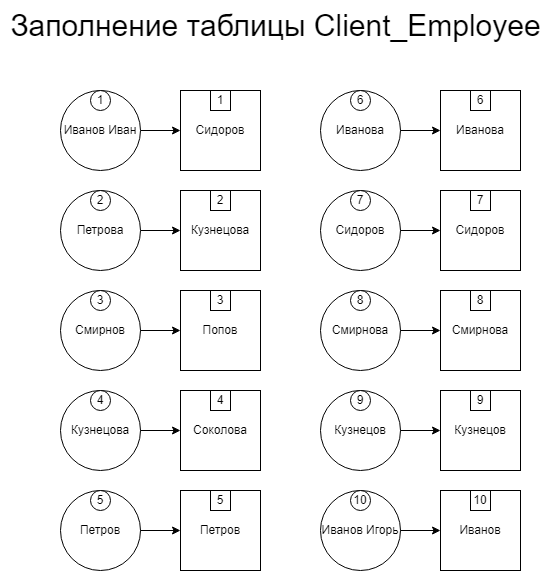

The diagram above was exported from draw.io. Its source (the exported page's mxGraphModel, read from the mxfile embedded in the PNG):
<mxGraphModel dx="1314" dy="685" grid="1" gridSize="10" guides="1" tooltips="1" connect="1" arrows="1" fold="1" page="1" pageScale="1" pageWidth="827" pageHeight="1169" math="0" shadow="0">
  <root>
    <mxCell id="0" />
    <mxCell id="1" parent="0" />
    <mxCell id="rtMMkYriMGk288a22f5_-43" style="edgeStyle=orthogonalEdgeStyle;rounded=0;orthogonalLoop=1;jettySize=auto;html=1;entryX=0;entryY=0.5;entryDx=0;entryDy=0;" edge="1" parent="1" source="rtMMkYriMGk288a22f5_-1" target="rtMMkYriMGk288a22f5_-25">
      <mxGeometry relative="1" as="geometry" />
    </mxCell>
    <mxCell id="rtMMkYriMGk288a22f5_-44" style="edgeStyle=orthogonalEdgeStyle;rounded=0;orthogonalLoop=1;jettySize=auto;html=1;entryX=0;entryY=0.5;entryDx=0;entryDy=0;" edge="1" parent="1" source="rtMMkYriMGk288a22f5_-3" target="rtMMkYriMGk288a22f5_-23">
      <mxGeometry relative="1" as="geometry" />
    </mxCell>
    <mxCell id="rtMMkYriMGk288a22f5_-21" value="&lt;font style=&quot;font-size: 30px;&quot;&gt;Заполнение таблицы Client_Employee&lt;/font&gt;" style="text;html=1;align=center;verticalAlign=middle;resizable=0;points=[];autosize=1;strokeColor=none;fillColor=none;" vertex="1" parent="1">
      <mxGeometry x="124" y="30" width="550" height="50" as="geometry" />
    </mxCell>
    <mxCell id="rtMMkYriMGk288a22f5_-45" value="" style="group" vertex="1" connectable="0" parent="1">
      <mxGeometry x="184" y="320" width="80" height="80" as="geometry" />
    </mxCell>
    <mxCell id="rtMMkYriMGk288a22f5_-5" value="Смирнов" style="ellipse;whiteSpace=wrap;html=1;aspect=fixed;" vertex="1" parent="rtMMkYriMGk288a22f5_-45">
      <mxGeometry width="80" height="80" as="geometry" />
    </mxCell>
    <mxCell id="rtMMkYriMGk288a22f5_-6" value="3" style="ellipse;whiteSpace=wrap;html=1;aspect=fixed;" vertex="1" parent="rtMMkYriMGk288a22f5_-45">
      <mxGeometry x="30" width="20" height="20" as="geometry" />
    </mxCell>
    <mxCell id="rtMMkYriMGk288a22f5_-46" value="" style="group" vertex="1" connectable="0" parent="1">
      <mxGeometry x="184" y="420" width="80" height="80" as="geometry" />
    </mxCell>
    <mxCell id="rtMMkYriMGk288a22f5_-7" value="Кузнецова" style="ellipse;whiteSpace=wrap;html=1;aspect=fixed;" vertex="1" parent="rtMMkYriMGk288a22f5_-46">
      <mxGeometry width="80" height="80" as="geometry" />
    </mxCell>
    <mxCell id="rtMMkYriMGk288a22f5_-8" value="4" style="ellipse;whiteSpace=wrap;html=1;aspect=fixed;" vertex="1" parent="rtMMkYriMGk288a22f5_-46">
      <mxGeometry x="30" width="20" height="20" as="geometry" />
    </mxCell>
    <mxCell id="rtMMkYriMGk288a22f5_-47" value="" style="group" vertex="1" connectable="0" parent="1">
      <mxGeometry x="184" y="520" width="80" height="80" as="geometry" />
    </mxCell>
    <mxCell id="rtMMkYriMGk288a22f5_-9" value="Петров" style="ellipse;whiteSpace=wrap;html=1;aspect=fixed;" vertex="1" parent="rtMMkYriMGk288a22f5_-47">
      <mxGeometry width="80" height="80" as="geometry" />
    </mxCell>
    <mxCell id="rtMMkYriMGk288a22f5_-10" value="5" style="ellipse;whiteSpace=wrap;html=1;aspect=fixed;" vertex="1" parent="rtMMkYriMGk288a22f5_-47">
      <mxGeometry x="30" width="20" height="20" as="geometry" />
    </mxCell>
    <mxCell id="rtMMkYriMGk288a22f5_-48" value="" style="group" vertex="1" connectable="0" parent="1">
      <mxGeometry x="444" y="120" width="80" height="80" as="geometry" />
    </mxCell>
    <mxCell id="rtMMkYriMGk288a22f5_-11" value="Иванова" style="ellipse;whiteSpace=wrap;html=1;aspect=fixed;" vertex="1" parent="rtMMkYriMGk288a22f5_-48">
      <mxGeometry width="80" height="80" as="geometry" />
    </mxCell>
    <mxCell id="rtMMkYriMGk288a22f5_-12" value="6" style="ellipse;whiteSpace=wrap;html=1;aspect=fixed;" vertex="1" parent="rtMMkYriMGk288a22f5_-48">
      <mxGeometry x="30" width="20" height="20" as="geometry" />
    </mxCell>
    <mxCell id="rtMMkYriMGk288a22f5_-49" value="" style="group" vertex="1" connectable="0" parent="1">
      <mxGeometry x="444" y="220" width="80" height="80" as="geometry" />
    </mxCell>
    <mxCell id="rtMMkYriMGk288a22f5_-13" value="Сидоров" style="ellipse;whiteSpace=wrap;html=1;aspect=fixed;" vertex="1" parent="rtMMkYriMGk288a22f5_-49">
      <mxGeometry width="80" height="80" as="geometry" />
    </mxCell>
    <mxCell id="rtMMkYriMGk288a22f5_-14" value="7" style="ellipse;whiteSpace=wrap;html=1;aspect=fixed;" vertex="1" parent="rtMMkYriMGk288a22f5_-49">
      <mxGeometry x="30" width="20" height="20" as="geometry" />
    </mxCell>
    <mxCell id="rtMMkYriMGk288a22f5_-50" value="" style="group" vertex="1" connectable="0" parent="1">
      <mxGeometry x="444" y="320" width="80" height="80" as="geometry" />
    </mxCell>
    <mxCell id="rtMMkYriMGk288a22f5_-15" value="Смирнова" style="ellipse;whiteSpace=wrap;html=1;aspect=fixed;" vertex="1" parent="rtMMkYriMGk288a22f5_-50">
      <mxGeometry width="80" height="80" as="geometry" />
    </mxCell>
    <mxCell id="rtMMkYriMGk288a22f5_-16" value="8" style="ellipse;whiteSpace=wrap;html=1;aspect=fixed;" vertex="1" parent="rtMMkYriMGk288a22f5_-50">
      <mxGeometry x="30" width="20" height="20" as="geometry" />
    </mxCell>
    <mxCell id="rtMMkYriMGk288a22f5_-51" value="" style="group" vertex="1" connectable="0" parent="1">
      <mxGeometry x="444" y="420" width="80" height="80" as="geometry" />
    </mxCell>
    <mxCell id="rtMMkYriMGk288a22f5_-17" value="Кузнецов" style="ellipse;whiteSpace=wrap;html=1;aspect=fixed;" vertex="1" parent="rtMMkYriMGk288a22f5_-51">
      <mxGeometry width="80" height="80" as="geometry" />
    </mxCell>
    <mxCell id="rtMMkYriMGk288a22f5_-18" value="9" style="ellipse;whiteSpace=wrap;html=1;aspect=fixed;" vertex="1" parent="rtMMkYriMGk288a22f5_-51">
      <mxGeometry x="30" width="20" height="20" as="geometry" />
    </mxCell>
    <mxCell id="rtMMkYriMGk288a22f5_-52" value="" style="group" vertex="1" connectable="0" parent="1">
      <mxGeometry x="444" y="520" width="80" height="80" as="geometry" />
    </mxCell>
    <mxCell id="rtMMkYriMGk288a22f5_-19" value="Иванов Игорь" style="ellipse;whiteSpace=wrap;html=1;aspect=fixed;" vertex="1" parent="rtMMkYriMGk288a22f5_-52">
      <mxGeometry width="80" height="80" as="geometry" />
    </mxCell>
    <mxCell id="rtMMkYriMGk288a22f5_-20" value="10" style="ellipse;whiteSpace=wrap;html=1;aspect=fixed;" vertex="1" parent="rtMMkYriMGk288a22f5_-52">
      <mxGeometry x="30" width="20" height="20" as="geometry" />
    </mxCell>
    <mxCell id="rtMMkYriMGk288a22f5_-53" value="" style="group" vertex="1" connectable="0" parent="1">
      <mxGeometry x="184" y="220" width="80" height="80" as="geometry" />
    </mxCell>
    <mxCell id="rtMMkYriMGk288a22f5_-3" value="Петрова" style="ellipse;whiteSpace=wrap;html=1;aspect=fixed;" vertex="1" parent="rtMMkYriMGk288a22f5_-53">
      <mxGeometry width="80" height="80" as="geometry" />
    </mxCell>
    <mxCell id="rtMMkYriMGk288a22f5_-4" value="2" style="ellipse;whiteSpace=wrap;html=1;aspect=fixed;" vertex="1" parent="rtMMkYriMGk288a22f5_-53">
      <mxGeometry x="30" width="20" height="20" as="geometry" />
    </mxCell>
    <mxCell id="rtMMkYriMGk288a22f5_-54" value="" style="group" vertex="1" connectable="0" parent="1">
      <mxGeometry x="184" y="120" width="80" height="80" as="geometry" />
    </mxCell>
    <mxCell id="rtMMkYriMGk288a22f5_-1" value="Иванов Иван" style="ellipse;whiteSpace=wrap;html=1;aspect=fixed;" vertex="1" parent="rtMMkYriMGk288a22f5_-54">
      <mxGeometry width="80" height="80" as="geometry" />
    </mxCell>
    <mxCell id="rtMMkYriMGk288a22f5_-2" value="1" style="ellipse;whiteSpace=wrap;html=1;aspect=fixed;" vertex="1" parent="rtMMkYriMGk288a22f5_-54">
      <mxGeometry x="30" width="20" height="20" as="geometry" />
    </mxCell>
    <mxCell id="rtMMkYriMGk288a22f5_-55" value="" style="group" vertex="1" connectable="0" parent="1">
      <mxGeometry x="304" y="120" width="80" height="80" as="geometry" />
    </mxCell>
    <mxCell id="rtMMkYriMGk288a22f5_-25" value="Сидоров" style="whiteSpace=wrap;html=1;aspect=fixed;" vertex="1" parent="rtMMkYriMGk288a22f5_-55">
      <mxGeometry width="80" height="80" as="geometry" />
    </mxCell>
    <mxCell id="rtMMkYriMGk288a22f5_-26" value="1" style="whiteSpace=wrap;html=1;aspect=fixed;" vertex="1" parent="rtMMkYriMGk288a22f5_-55">
      <mxGeometry x="30" width="20" height="20" as="geometry" />
    </mxCell>
    <mxCell id="rtMMkYriMGk288a22f5_-56" value="" style="group" vertex="1" connectable="0" parent="1">
      <mxGeometry x="304" y="220" width="80" height="80" as="geometry" />
    </mxCell>
    <mxCell id="rtMMkYriMGk288a22f5_-23" value="Кузнецова" style="whiteSpace=wrap;html=1;aspect=fixed;" vertex="1" parent="rtMMkYriMGk288a22f5_-56">
      <mxGeometry width="80" height="80" as="geometry" />
    </mxCell>
    <mxCell id="rtMMkYriMGk288a22f5_-24" value="2" style="whiteSpace=wrap;html=1;aspect=fixed;" vertex="1" parent="rtMMkYriMGk288a22f5_-56">
      <mxGeometry x="30" width="20" height="20" as="geometry" />
    </mxCell>
    <mxCell id="rtMMkYriMGk288a22f5_-57" value="" style="group" vertex="1" connectable="0" parent="1">
      <mxGeometry x="304" y="320" width="80" height="80" as="geometry" />
    </mxCell>
    <mxCell id="rtMMkYriMGk288a22f5_-27" value="Попов" style="whiteSpace=wrap;html=1;aspect=fixed;" vertex="1" parent="rtMMkYriMGk288a22f5_-57">
      <mxGeometry width="80" height="80" as="geometry" />
    </mxCell>
    <mxCell id="rtMMkYriMGk288a22f5_-28" value="3" style="whiteSpace=wrap;html=1;aspect=fixed;" vertex="1" parent="rtMMkYriMGk288a22f5_-57">
      <mxGeometry x="30" width="20" height="20" as="geometry" />
    </mxCell>
    <mxCell id="rtMMkYriMGk288a22f5_-58" value="" style="group" vertex="1" connectable="0" parent="1">
      <mxGeometry x="304" y="420" width="80" height="80" as="geometry" />
    </mxCell>
    <mxCell id="rtMMkYriMGk288a22f5_-29" value="Соколова" style="whiteSpace=wrap;html=1;aspect=fixed;" vertex="1" parent="rtMMkYriMGk288a22f5_-58">
      <mxGeometry width="80" height="80" as="geometry" />
    </mxCell>
    <mxCell id="rtMMkYriMGk288a22f5_-30" value="4" style="whiteSpace=wrap;html=1;aspect=fixed;" vertex="1" parent="rtMMkYriMGk288a22f5_-58">
      <mxGeometry x="30" width="20" height="20" as="geometry" />
    </mxCell>
    <mxCell id="rtMMkYriMGk288a22f5_-59" value="" style="group" vertex="1" connectable="0" parent="1">
      <mxGeometry x="304" y="520" width="80" height="80" as="geometry" />
    </mxCell>
    <mxCell id="rtMMkYriMGk288a22f5_-31" value="Петров" style="whiteSpace=wrap;html=1;aspect=fixed;" vertex="1" parent="rtMMkYriMGk288a22f5_-59">
      <mxGeometry width="80" height="80" as="geometry" />
    </mxCell>
    <mxCell id="rtMMkYriMGk288a22f5_-32" value="5" style="whiteSpace=wrap;html=1;aspect=fixed;" vertex="1" parent="rtMMkYriMGk288a22f5_-59">
      <mxGeometry x="30" width="20" height="20" as="geometry" />
    </mxCell>
    <mxCell id="rtMMkYriMGk288a22f5_-60" value="" style="group" vertex="1" connectable="0" parent="1">
      <mxGeometry x="564" y="120" width="80" height="80" as="geometry" />
    </mxCell>
    <mxCell id="rtMMkYriMGk288a22f5_-33" value="Иванова" style="whiteSpace=wrap;html=1;aspect=fixed;" vertex="1" parent="rtMMkYriMGk288a22f5_-60">
      <mxGeometry width="80" height="80" as="geometry" />
    </mxCell>
    <mxCell id="rtMMkYriMGk288a22f5_-34" value="6" style="whiteSpace=wrap;html=1;aspect=fixed;" vertex="1" parent="rtMMkYriMGk288a22f5_-60">
      <mxGeometry x="30" width="20" height="20" as="geometry" />
    </mxCell>
    <mxCell id="rtMMkYriMGk288a22f5_-61" value="" style="group" vertex="1" connectable="0" parent="1">
      <mxGeometry x="564" y="220" width="80" height="80" as="geometry" />
    </mxCell>
    <mxCell id="rtMMkYriMGk288a22f5_-35" value="Сидоров" style="whiteSpace=wrap;html=1;aspect=fixed;" vertex="1" parent="rtMMkYriMGk288a22f5_-61">
      <mxGeometry width="80" height="80" as="geometry" />
    </mxCell>
    <mxCell id="rtMMkYriMGk288a22f5_-36" value="7" style="whiteSpace=wrap;html=1;aspect=fixed;" vertex="1" parent="rtMMkYriMGk288a22f5_-61">
      <mxGeometry x="30" width="20" height="20" as="geometry" />
    </mxCell>
    <mxCell id="rtMMkYriMGk288a22f5_-62" value="" style="group" vertex="1" connectable="0" parent="1">
      <mxGeometry x="564" y="320" width="80" height="80" as="geometry" />
    </mxCell>
    <mxCell id="rtMMkYriMGk288a22f5_-37" value="Смирнова" style="whiteSpace=wrap;html=1;aspect=fixed;" vertex="1" parent="rtMMkYriMGk288a22f5_-62">
      <mxGeometry width="80" height="80" as="geometry" />
    </mxCell>
    <mxCell id="rtMMkYriMGk288a22f5_-38" value="8" style="whiteSpace=wrap;html=1;aspect=fixed;" vertex="1" parent="rtMMkYriMGk288a22f5_-62">
      <mxGeometry x="30" width="20" height="20" as="geometry" />
    </mxCell>
    <mxCell id="rtMMkYriMGk288a22f5_-63" value="" style="group" vertex="1" connectable="0" parent="1">
      <mxGeometry x="564" y="420" width="80" height="80" as="geometry" />
    </mxCell>
    <mxCell id="rtMMkYriMGk288a22f5_-39" value="Кузнецов" style="whiteSpace=wrap;html=1;aspect=fixed;" vertex="1" parent="rtMMkYriMGk288a22f5_-63">
      <mxGeometry width="80" height="80" as="geometry" />
    </mxCell>
    <mxCell id="rtMMkYriMGk288a22f5_-40" value="9" style="whiteSpace=wrap;html=1;aspect=fixed;" vertex="1" parent="rtMMkYriMGk288a22f5_-63">
      <mxGeometry x="30" width="20" height="20" as="geometry" />
    </mxCell>
    <mxCell id="rtMMkYriMGk288a22f5_-64" value="" style="group" vertex="1" connectable="0" parent="1">
      <mxGeometry x="564" y="520" width="80" height="80" as="geometry" />
    </mxCell>
    <mxCell id="rtMMkYriMGk288a22f5_-41" value="Иванов" style="whiteSpace=wrap;html=1;aspect=fixed;" vertex="1" parent="rtMMkYriMGk288a22f5_-64">
      <mxGeometry width="80" height="80" as="geometry" />
    </mxCell>
    <mxCell id="rtMMkYriMGk288a22f5_-42" value="10" style="whiteSpace=wrap;html=1;aspect=fixed;" vertex="1" parent="rtMMkYriMGk288a22f5_-64">
      <mxGeometry x="30" width="20" height="20" as="geometry" />
    </mxCell>
    <mxCell id="rtMMkYriMGk288a22f5_-65" style="edgeStyle=orthogonalEdgeStyle;rounded=0;orthogonalLoop=1;jettySize=auto;html=1;entryX=0;entryY=0.5;entryDx=0;entryDy=0;" edge="1" parent="1" source="rtMMkYriMGk288a22f5_-5" target="rtMMkYriMGk288a22f5_-27">
      <mxGeometry relative="1" as="geometry" />
    </mxCell>
    <mxCell id="rtMMkYriMGk288a22f5_-66" style="edgeStyle=orthogonalEdgeStyle;rounded=0;orthogonalLoop=1;jettySize=auto;html=1;entryX=0;entryY=0.5;entryDx=0;entryDy=0;" edge="1" parent="1" source="rtMMkYriMGk288a22f5_-7" target="rtMMkYriMGk288a22f5_-29">
      <mxGeometry relative="1" as="geometry" />
    </mxCell>
    <mxCell id="rtMMkYriMGk288a22f5_-67" style="edgeStyle=orthogonalEdgeStyle;rounded=0;orthogonalLoop=1;jettySize=auto;html=1;entryX=0;entryY=0.5;entryDx=0;entryDy=0;" edge="1" parent="1" source="rtMMkYriMGk288a22f5_-9" target="rtMMkYriMGk288a22f5_-31">
      <mxGeometry relative="1" as="geometry" />
    </mxCell>
    <mxCell id="rtMMkYriMGk288a22f5_-68" style="edgeStyle=orthogonalEdgeStyle;rounded=0;orthogonalLoop=1;jettySize=auto;html=1;entryX=0;entryY=0.5;entryDx=0;entryDy=0;" edge="1" parent="1" source="rtMMkYriMGk288a22f5_-11" target="rtMMkYriMGk288a22f5_-33">
      <mxGeometry relative="1" as="geometry" />
    </mxCell>
    <mxCell id="rtMMkYriMGk288a22f5_-69" style="edgeStyle=orthogonalEdgeStyle;rounded=0;orthogonalLoop=1;jettySize=auto;html=1;entryX=0;entryY=0.5;entryDx=0;entryDy=0;" edge="1" parent="1" source="rtMMkYriMGk288a22f5_-13" target="rtMMkYriMGk288a22f5_-35">
      <mxGeometry relative="1" as="geometry" />
    </mxCell>
    <mxCell id="rtMMkYriMGk288a22f5_-70" style="edgeStyle=orthogonalEdgeStyle;rounded=0;orthogonalLoop=1;jettySize=auto;html=1;entryX=0;entryY=0.5;entryDx=0;entryDy=0;" edge="1" parent="1" source="rtMMkYriMGk288a22f5_-15" target="rtMMkYriMGk288a22f5_-37">
      <mxGeometry relative="1" as="geometry" />
    </mxCell>
    <mxCell id="rtMMkYriMGk288a22f5_-71" style="edgeStyle=orthogonalEdgeStyle;rounded=0;orthogonalLoop=1;jettySize=auto;html=1;entryX=0;entryY=0.5;entryDx=0;entryDy=0;" edge="1" parent="1" source="rtMMkYriMGk288a22f5_-17" target="rtMMkYriMGk288a22f5_-39">
      <mxGeometry relative="1" as="geometry" />
    </mxCell>
    <mxCell id="rtMMkYriMGk288a22f5_-72" style="edgeStyle=orthogonalEdgeStyle;rounded=0;orthogonalLoop=1;jettySize=auto;html=1;entryX=0;entryY=0.5;entryDx=0;entryDy=0;" edge="1" parent="1" source="rtMMkYriMGk288a22f5_-19" target="rtMMkYriMGk288a22f5_-41">
      <mxGeometry relative="1" as="geometry" />
    </mxCell>
  </root>
</mxGraphModel>